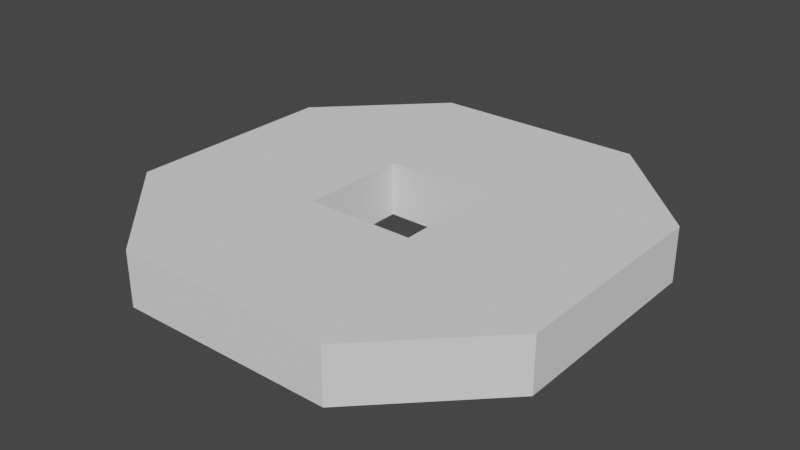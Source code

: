 # Source: hexcenter.blend  (saved by Blender 3.6.11; exported with 4.5.12 LTS)
import bpy
from mathutils import Matrix  # noqa: F401  (used for matrix-valued properties, if any)

bpy.ops.wm.read_factory_settings(use_empty=True)
scene = bpy.context.scene
scene.name = 'Scene'

# ---- collections
col_collection = bpy.data.collections.new('Collection'); scene.collection.children.link(col_collection)

# ---- world
world_world = bpy.data.worlds.new('World'); scene.world = world_world
world_world.use_nodes = True; world_world.node_tree.nodes.clear()
_N = world_world.node_tree.nodes; _L = world_world.node_tree.links
n0 = _N.new('ShaderNodeOutputWorld'); n0.name = 'World Output'; n0.location = (300, 300)
n1 = _N.new('ShaderNodeBackground'); n1.name = 'Background'; n1.location = (10, 300)
n1.inputs[0].default_value = (0.05088, 0.05088, 0.05088, 1.0)
_L.new(n1.outputs[0], n0.inputs[0])
n0.is_active_output = True
world_world.color = (0.05088, 0.05088, 0.05088)
world_world.use_sun_shadow = False
world_world.sun_shadow_jitter_overblur = 0.0

# ---- meshes
me_plane_001 = bpy.data.meshes.new('Plane.001')
me_plane_001.from_pydata([(-1.0, -1.0, 0.0), (1.0, -1.0, 0.0), (-1.0, 1.0, 0.0), (1.0, 1.0, 0.0), (-1.0, 0.5, 0.0), (-1.0, 0.0, 0.0), (-1.0, -0.5, 0.0), (1.0, -0.5, 0.0), (1.0, 0.0, 0.0), (1.0, 0.5, 0.0), (-0.5, -1.0, 0.0), (0.0, -1.0, 0.0), (0.5, -1.0, 0.0), (0.5, 1.0, 0.0), (0.0, 1.0, 0.0), (-0.5, 1.0, 0.0), (0.5, -0.5, 0.0), (0.0, -0.5, 0.0), (-0.5, -0.5, 0.0), (0.5, 0.0, 0.0), (-0.5, 0.0, 0.0), (0.5, 0.5, 0.0), (0.0, 0.5, 0.0), (-0.5, 0.5, 0.0), (-1.0, -0.5, 0.5), (-1.0, -1.0, 0.5), (0.5, -1.0, 0.5), (1.0, -1.0, 0.5), (1.0, 0.5, 0.5), (1.0, 1.0, 0.5), (-0.5, 1.0, 0.5), (-1.0, 1.0, 0.5), (-1.0, 0.5, 0.5), (-1.0, 0.0, 0.5), (1.0, -0.5, 0.5), (1.0, 0.0, 0.5), (-0.5, -0.5, 0.5), (-0.5, 0.0, 0.5), (-0.5, 0.5, 0.5), (-0.5, -1.0, 0.5), (0.0, -1.0, 0.5), (0.5, 1.0, 0.5), (0.0, 1.0, 0.5), (0.5, -0.5, 0.5), (0.0, -0.5, 0.5), (0.5, 0.0, 0.5), (0.5, 0.5, 0.5), (0.0, 0.5, 0.5), (-0.5, 2.0, 0.0), (-1.0, 2.0, 0.0), (1.0, 2.0, 0.0), (0.5, 2.0, 0.0), (0.0, 2.0, 0.0), (-0.5, 2.0, 0.5), (-1.0, 2.0, 0.5), (1.0, 2.0, 0.5), (0.5, 2.0, 0.5), (0.0, 2.0, 0.5), (-2.0, -0.5, 0.0), (-2.0, -1.0, 0.0), (-2.0, 1.0, 0.0), (-2.0, 0.5, 0.0), (-2.0, 0.0, 0.0), (-2.0, -0.5, 0.5), (-2.0, -1.0, 0.5), (-2.0, 1.0, 0.5), (-2.0, 0.5, 0.5), (-2.0, 0.0, 0.5), (0.5, -2.0, 0.0), (1.0, -2.0, 0.0), (-1.0, -2.0, 0.0), (-0.5, -2.0, 0.0), (0.0, -2.0, 0.0), (0.5, -2.0, 0.5), (1.0, -2.0, 0.5), (-1.0, -2.0, 0.5), (-0.5, -2.0, 0.5), (0.0, -2.0, 0.5), (2.0, 0.5, 0.0), (2.0, 1.0, 0.0), (2.0, -1.0, 0.0), (2.0, -0.5, 0.0), (2.0, 0.0, 0.0), (2.0, 0.5, 0.5), (2.0, 1.0, 0.5), (2.0, -1.0, 0.5), (2.0, -0.5, 0.5), (2.0, 0.0, 0.5)], [], [(21, 13, 3, 9), (12, 16, 7, 1), (16, 19, 8, 7), (19, 21, 9, 8), (5, 4, 23, 20), (6, 5, 20, 18), (0, 6, 18, 10), (10, 18, 17, 11), (11, 17, 16, 12), (4, 2, 15, 23), (23, 15, 14, 22), (22, 14, 13, 21), (46, 28, 29, 41), (26, 27, 34, 43), (43, 34, 35, 45), (45, 35, 28, 46), (33, 37, 38, 32), (24, 36, 37, 33), (25, 39, 36, 24), (39, 40, 44, 36), (40, 26, 43, 44), (32, 38, 30, 31), (38, 47, 42, 30), (47, 46, 41, 42), (23, 22, 47, 38), (3, 13, 51, 50), (20, 23, 38, 37), (32, 31, 65, 66), (21, 19, 45, 46), (16, 17, 44, 43), (18, 20, 37, 36), (5, 6, 58, 62), (17, 18, 36, 44), (27, 26, 73, 74), (19, 16, 43, 45), (34, 27, 85, 86), (25, 24, 63, 64), (0, 10, 71, 70), (8, 9, 78, 82), (40, 39, 76, 77), (22, 21, 46, 47), (9, 3, 79, 78), (42, 41, 56, 57), (48, 49, 54, 53), (52, 48, 53, 57), (50, 51, 56, 55), (51, 52, 57, 56), (30, 42, 57, 53), (15, 2, 49, 48), (13, 14, 52, 51), (41, 29, 55, 56), (14, 15, 48, 52), (31, 30, 53, 54), (60, 61, 66, 65), (61, 62, 67, 66), (62, 58, 63, 67), (58, 59, 64, 63), (6, 0, 59, 58), (33, 32, 66, 67), (2, 4, 61, 60), (24, 33, 67, 63), (4, 5, 62, 61), (70, 71, 76, 75), (71, 72, 77, 76), (72, 68, 73, 77), (68, 69, 74, 73), (26, 40, 77, 73), (10, 11, 72, 71), (12, 1, 69, 68), (11, 12, 68, 72), (39, 25, 75, 76), (80, 81, 86, 85), (81, 82, 87, 86), (82, 78, 83, 87), (78, 79, 84, 83), (35, 34, 86, 87), (1, 7, 81, 80), (29, 28, 83, 84), (28, 35, 87, 83), (7, 8, 82, 81), (84, 79, 50, 55), (29, 84, 55), (60, 65, 54, 49), (31, 54, 65), (70, 75, 64, 59), (64, 75, 25), (80, 85, 74, 69), (74, 85, 27), (1, 80, 69), (50, 79, 3), (2, 60, 49), (0, 70, 59)])
_uv = me_plane_001.uv_layers.new(name='UVMap')
_uv.uv.foreach_set('vector', [0.75, 0.75, 0.75, 1.0, 1.0, 1.0, 1.0, 0.75, 0.75, 0.0, 0.75, 0.25, 1.0, 0.25, 1.0, 0.0, 0.75, 0.25, 0.75, 0.5, 1.0, 0.5, 1.0, 0.25, 0.75, 0.5, 0.75, 0.75, 1.0, 0.75, 1.0, 0.5, 0.0, 0.5, 0.0, 0.75, 0.25, 0.75, 0.25, 0.5, 0.0, 0.25, 0.0, 0.5, 0.25, 0.5, 0.25, 0.25, 0.0, 0.0, 0.0, 0.25, 0.25, 0.25, 0.25, 0.0, 0.25, 0.0, 0.25, 0.25, 0.5, 0.25, 0.5, 0.0, 0.5, 0.0, 0.5, 0.25, 0.75, 0.25, 0.75, 0.0, 0.0, 0.75, 0.0, 1.0, 0.25, 1.0, 0.25, 0.75, 0.25, 0.75, 0.25, 1.0, 0.5, 1.0, 0.5, 0.75, 0.5, 0.75, 0.5, 1.0, 0.75, 1.0, 0.75, 0.75, 0.75, 0.75, 1.0, 0.75, 1.0, 1.0, 0.75, 1.0, 0.75, 0.0, 1.0, 0.0, 1.0, 0.25, 0.75, 0.25, 0.75, 0.25, 1.0, 0.25, 1.0, 0.5, 0.75, 0.5, 0.75, 0.5, 1.0, 0.5, 1.0, 0.75, 0.75, 0.75, 0.0, 0.5, 0.25, 0.5, 0.25, 0.75, 0.0, 0.75, 0.0, 0.25, 0.25, 0.25, 0.25, 0.5, 0.0, 0.5, 0.0, 0.0, 0.25, 0.0, 0.25, 0.25, 0.0, 0.25, 0.25, 0.0, 0.5, 0.0, 0.5, 0.25, 0.25, 0.25, 0.5, 0.0, 0.75, 0.0, 0.75, 0.25, 0.5, 0.25, 0.0, 0.75, 0.25, 0.75, 0.25, 1.0, 0.0, 1.0, 0.25, 0.75, 0.5, 0.75, 0.5, 1.0, 0.25, 1.0, 0.5, 0.75, 0.75, 0.75, 0.75, 1.0, 0.5, 1.0, 0.25, 0.75, 0.5, 0.75, 0.5, 0.75, 0.25, 0.75, 1.0, 1.0, 0.75, 1.0, 0.75, 1.0, 1.0, 1.0, 0.25, 0.5, 0.25, 0.75, 0.25, 0.75, 0.25, 0.5, 0.0, 0.75, 0.0, 1.0, 0.0, 1.0, 0.0, 0.75, 0.75, 0.75, 0.75, 0.5, 0.75, 0.5, 0.75, 0.75, 0.75, 0.25, 0.5, 0.25, 0.5, 0.25, 0.75, 0.25, 0.25, 0.25, 0.25, 0.5, 0.25, 0.5, 0.25, 0.25, 0.0, 0.5, 0.0, 0.25, 0.0, 0.25, 0.0, 0.5, 0.5, 0.25, 0.25, 0.25, 0.25, 0.25, 0.5, 0.25, 1.0, 0.0, 0.75, 0.0, 0.75, 0.0, 1.0, 0.0, 0.75, 0.5, 0.75, 0.25, 0.75, 0.25, 0.75, 0.5, 1.0, 0.25, 1.0, 0.0, 1.0, 0.0, 1.0, 0.25, 0.0, 0.0, 0.0, 0.25, 0.0, 0.25, 0.0, 0.0, 0.0, 0.0, 0.25, 0.0, 0.25, 0.0, 0.0, 0.0, 1.0, 0.5, 1.0, 0.75, 1.0, 0.75, 1.0, 0.5, 0.5, 0.0, 0.25, 0.0, 0.25, 0.0, 0.5, 0.0, 0.5, 0.75, 0.75, 0.75, 0.75, 0.75, 0.5, 0.75, 1.0, 0.75, 1.0, 1.0, 1.0, 1.0, 1.0, 0.75, 0.5, 1.0, 0.75, 1.0, 0.75, 1.0, 0.5, 1.0, 0.25, 1.0, 0.0, 1.0, 0.0, 1.0, 0.25, 1.0, 0.5, 1.0, 0.25, 1.0, 0.25, 1.0, 0.5, 1.0, 1.0, 1.0, 0.75, 1.0, 0.75, 1.0, 1.0, 1.0, 0.75, 1.0, 0.5, 1.0, 0.5, 1.0, 0.75, 1.0, 0.25, 1.0, 0.5, 1.0, 0.5, 1.0, 0.25, 1.0, 0.25, 1.0, 0.0, 1.0, 0.0, 1.0, 0.25, 1.0, 0.75, 1.0, 0.5, 1.0, 0.5, 1.0, 0.75, 1.0, 0.75, 1.0, 1.0, 1.0, 1.0, 1.0, 0.75, 1.0, 0.5, 1.0, 0.25, 1.0, 0.25, 1.0, 0.5, 1.0, 0.0, 1.0, 0.25, 1.0, 0.25, 1.0, 0.0, 1.0, 0.0, 1.0, 0.0, 0.75, 0.0, 0.75, 0.0, 1.0, 0.0, 0.75, 0.0, 0.5, 0.0, 0.5, 0.0, 0.75, 0.0, 0.5, 0.0, 0.25, 0.0, 0.25, 0.0, 0.5, 0.0, 0.25, 0.0, 0.0, 0.0, 0.0, 0.0, 0.25, 0.0, 0.25, 0.0, 0.0, 0.0, 0.0, 0.0, 0.25, 0.0, 0.5, 0.0, 0.75, 0.0, 0.75, 0.0, 0.5, 0.0, 1.0, 0.0, 0.75, 0.0, 0.75, 0.0, 1.0, 0.0, 0.25, 0.0, 0.5, 0.0, 0.5, 0.0, 0.25, 0.0, 0.75, 0.0, 0.5, 0.0, 0.5, 0.0, 0.75, 0.0, 0.0, 0.25, 0.0, 0.25, 0.0, 0.0, 0.0, 0.25, 0.0, 0.5, 0.0, 0.5, 0.0, 0.25, 0.0, 0.5, 0.0, 0.75, 0.0, 0.75, 0.0, 0.5, 0.0, 0.75, 0.0, 1.0, 0.0, 1.0, 0.0, 0.75, 0.0, 0.75, 0.0, 0.5, 0.0, 0.5, 0.0, 0.75, 0.0, 0.25, 0.0, 0.5, 0.0, 0.5, 0.0, 0.25, 0.0, 0.75, 0.0, 1.0, 0.0, 1.0, 0.0, 0.75, 0.0, 0.5, 0.0, 0.75, 0.0, 0.75, 0.0, 0.5, 0.0, 0.25, 0.0, 0.0, 0.0, 0.0, 0.0, 0.25, 0.0, 1.0, 0.0, 1.0, 0.25, 1.0, 0.25, 1.0, 0.0, 1.0, 0.25, 1.0, 0.5, 1.0, 0.5, 1.0, 0.25, 1.0, 0.5, 1.0, 0.75, 1.0, 0.75, 1.0, 0.5, 1.0, 0.75, 1.0, 1.0, 1.0, 1.0, 1.0, 0.75, 1.0, 0.5, 1.0, 0.25, 1.0, 0.25, 1.0, 0.5, 1.0, 0.0, 1.0, 0.25, 1.0, 0.25, 1.0, 0.0, 1.0, 1.0, 1.0, 0.75, 1.0, 0.75, 1.0, 1.0, 1.0, 0.75, 1.0, 0.5, 1.0, 0.5, 1.0, 0.75, 1.0, 0.25, 1.0, 0.5, 1.0, 0.5, 1.0, 0.25, 1.0, 1.0, 1.0, 1.0, 1.0, 1.0, 1.0, 1.0, 1.0, 1.0, 1.0, 1.0, 1.0, 1.0, 0.0, 1.0, 0.0, 1.0, 0.0, 1.0, 0.0, 1.0, 0.0, 1.0, 0.0, 1.0, 0.0, 1.0, 0.0, 0.0, 0.0, 0.0, 0.0, 0.0, 0.0, 0.0, 0.0, 0.0, 0.0, 0.0, 0.0, 0.0, 1.0, 0.0, 1.0, 0.0, 1.0, 0.0, 1.0, 0.0, 1.0, 0.0, 1.0, 0.0, 1.0, 0.0, 1.0, 0.0, 1.0, 0.0, 1.0, 0.0, 1.0, 1.0, 1.0, 1.0, 1.0, 1.0, 0.0, 1.0, 0.0, 1.0, 0.0, 1.0, 0.0, 0.0, 0.0, 0.0, 0.0, 0.0])
me_plane_001.update()

# ---- objects
ob_plane = bpy.data.objects.new('Plane', me_plane_001)

# ---- transforms, parenting, visibility, modifiers, constraints
ob_plane.location = (0.0, 0.0, 0.0)

# ---- collection membership
col_collection.objects.link(ob_plane)

# ---- scene / render settings (as saved in the file)
scene.frame_start = 1; scene.frame_end = 250; scene.frame_set(38)
scene.render.engine = 'BLENDER_EEVEE_NEXT'
scene.cycles.sampling_pattern = 'TABULATED_SOBOL'
scene.view_settings.view_transform = 'Filmic'
bpy.context.view_layer.update()

# ---- added for rendering (the .blend has no active camera and no usable light): camera, sun
cam_auto = bpy.data.cameras.new('AutoCamera')
cam_auto.lens = 50.0
cam_auto.sensor_width = 36.0
cam_auto.clip_end = 1000.0
ob_auto_camera = bpy.data.objects.new('AutoCamera', cam_auto)
scene.collection.objects.link(ob_auto_camera)
ob_auto_camera.location = (5.25427, -6.30512, 4.45341)
ob_auto_camera.rotation_euler = (1.09748, -7.21219e-08, 0.694738)
scene.camera = ob_auto_camera
light_auto_sun = bpy.data.lights.new('AutoSun', 'SUN')
light_auto_sun.energy = 3.0
light_auto_sun.angle = 0.0523599
ob_auto_sun = bpy.data.objects.new('AutoSun', light_auto_sun)
scene.collection.objects.link(ob_auto_sun)
ob_auto_sun.rotation_euler = (0.872665, 0.174533, 0.523599)
bpy.context.view_layer.update()
